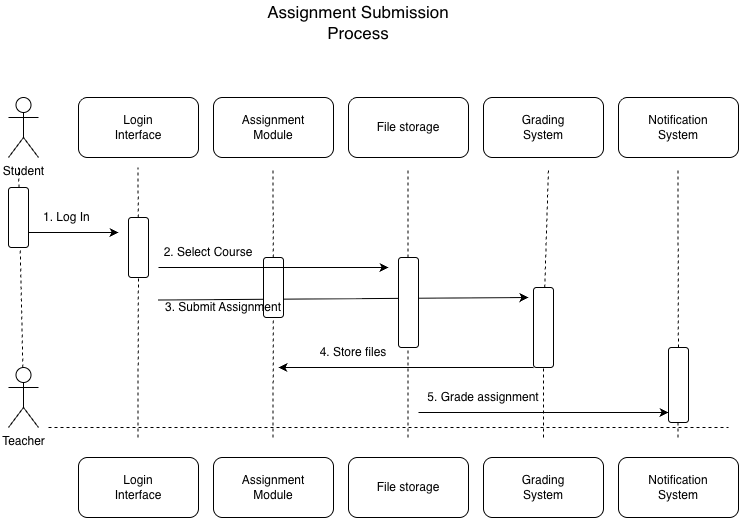

The diagram above was exported from draw.io. Its source (the exported page's mxGraphModel, read from the mxfile embedded in the PNG):
<mxGraphModel dx="1198" dy="815" grid="1" gridSize="10" guides="1" tooltips="1" connect="1" arrows="1" fold="1" page="1" pageScale="1" pageWidth="850" pageHeight="1100" math="0" shadow="0">
  <root>
    <mxCell id="0" />
    <mxCell id="1" parent="0" />
    <mxCell id="0mAsm7EUqCYhSicJmTJE-60" edge="1" parent="1" source="0mAsm7EUqCYhSicJmTJE-63" style="endArrow=classic;html=1;rounded=0;exitX=0;exitY=0.25;exitDx=0;exitDy=0;" value="">
      <mxGeometry height="50" relative="1" width="50" as="geometry">
        <mxPoint x="212" y="460" as="sourcePoint" />
        <mxPoint x="582" y="460" as="targetPoint" />
      </mxGeometry>
    </mxCell>
    <mxCell id="0mAsm7EUqCYhSicJmTJE-28" parent="1" style="rounded=1;whiteSpace=wrap;html=1;" value="" vertex="1">
      <mxGeometry height="60" width="120" x="672" y="260" as="geometry" />
    </mxCell>
    <mxCell id="0mAsm7EUqCYhSicJmTJE-2" parent="1" style="shape=umlActor;verticalLabelPosition=bottom;verticalAlign=top;html=1;outlineConnect=0;" value="Student" vertex="1">
      <mxGeometry height="60" width="30" x="62" y="260" as="geometry" />
    </mxCell>
    <mxCell id="0mAsm7EUqCYhSicJmTJE-17" parent="1" style="text;html=1;whiteSpace=wrap;strokeColor=none;fillColor=none;align=center;verticalAlign=middle;rounded=0;" value="&lt;font style=&quot;font-size: 17px;&quot;&gt;Assignment Submission Process&lt;/font&gt;" vertex="1">
      <mxGeometry height="30" width="190" x="317" y="170" as="geometry" />
    </mxCell>
    <mxCell id="0mAsm7EUqCYhSicJmTJE-18" parent="1" style="rounded=1;whiteSpace=wrap;html=1;" value="" vertex="1">
      <mxGeometry height="60" width="120" x="132" y="260" as="geometry" />
    </mxCell>
    <mxCell id="0mAsm7EUqCYhSicJmTJE-19" parent="1" style="rounded=1;whiteSpace=wrap;html=1;" value="" vertex="1">
      <mxGeometry height="60" width="120" x="267" y="260" as="geometry" />
    </mxCell>
    <mxCell id="0mAsm7EUqCYhSicJmTJE-20" parent="1" style="rounded=1;whiteSpace=wrap;html=1;" value="" vertex="1">
      <mxGeometry height="60" width="120" x="402" y="260" as="geometry" />
    </mxCell>
    <mxCell id="0mAsm7EUqCYhSicJmTJE-21" parent="1" style="text;html=1;whiteSpace=wrap;strokeColor=none;fillColor=none;align=center;verticalAlign=middle;rounded=0;" value="Login Interface" vertex="1">
      <mxGeometry height="30" width="60" x="162" y="275" as="geometry" />
    </mxCell>
    <mxCell id="0mAsm7EUqCYhSicJmTJE-22" parent="1" style="text;html=1;whiteSpace=wrap;strokeColor=none;fillColor=none;align=center;verticalAlign=middle;rounded=0;" value="Assignment&lt;div&gt;Module&lt;/div&gt;" vertex="1">
      <mxGeometry height="30" width="60" x="297" y="275" as="geometry" />
    </mxCell>
    <mxCell id="0mAsm7EUqCYhSicJmTJE-23" parent="1" style="text;html=1;whiteSpace=wrap;strokeColor=none;fillColor=none;align=center;verticalAlign=middle;rounded=0;" value="File storage" vertex="1">
      <mxGeometry height="30" width="80" x="422" y="275" as="geometry" />
    </mxCell>
    <mxCell id="0mAsm7EUqCYhSicJmTJE-24" parent="1" style="rounded=1;whiteSpace=wrap;html=1;" value="" vertex="1">
      <mxGeometry height="60" width="120" x="537" y="260" as="geometry" />
    </mxCell>
    <mxCell id="0mAsm7EUqCYhSicJmTJE-26" parent="1" style="text;html=1;whiteSpace=wrap;strokeColor=none;fillColor=none;align=center;verticalAlign=middle;rounded=0;" value="Grading System" vertex="1">
      <mxGeometry height="30" width="60" x="567" y="275" as="geometry" />
    </mxCell>
    <mxCell id="0mAsm7EUqCYhSicJmTJE-27" parent="1" style="text;html=1;whiteSpace=wrap;strokeColor=none;fillColor=none;align=center;verticalAlign=middle;rounded=0;" value="Notification&lt;br&gt;System" vertex="1">
      <mxGeometry height="30" width="80" x="692" y="275" as="geometry" />
    </mxCell>
    <mxCell id="0mAsm7EUqCYhSicJmTJE-29" edge="1" parent="1" source="0mAsm7EUqCYhSicJmTJE-11" style="endArrow=none;dashed=1;html=1;rounded=0;" value="">
      <mxGeometry height="50" relative="1" width="50" as="geometry">
        <mxPoint x="72" y="600" as="sourcePoint" />
        <mxPoint x="72" y="330" as="targetPoint" />
      </mxGeometry>
    </mxCell>
    <mxCell id="0mAsm7EUqCYhSicJmTJE-30" parent="1" style="rounded=1;whiteSpace=wrap;html=1;" value="" vertex="1">
      <mxGeometry height="60" width="120" x="672" y="620" as="geometry" />
    </mxCell>
    <mxCell id="0mAsm7EUqCYhSicJmTJE-31" parent="1" style="rounded=1;whiteSpace=wrap;html=1;" value="" vertex="1">
      <mxGeometry height="60" width="120" x="132" y="620" as="geometry" />
    </mxCell>
    <mxCell id="0mAsm7EUqCYhSicJmTJE-32" parent="1" style="rounded=1;whiteSpace=wrap;html=1;" value="" vertex="1">
      <mxGeometry height="60" width="120" x="267" y="620" as="geometry" />
    </mxCell>
    <mxCell id="0mAsm7EUqCYhSicJmTJE-33" parent="1" style="rounded=1;whiteSpace=wrap;html=1;" value="" vertex="1">
      <mxGeometry height="60" width="120" x="402" y="620" as="geometry" />
    </mxCell>
    <mxCell id="0mAsm7EUqCYhSicJmTJE-34" parent="1" style="text;html=1;whiteSpace=wrap;strokeColor=none;fillColor=none;align=center;verticalAlign=middle;rounded=0;" value="Login Interface" vertex="1">
      <mxGeometry height="30" width="60" x="162" y="635" as="geometry" />
    </mxCell>
    <mxCell id="0mAsm7EUqCYhSicJmTJE-35" parent="1" style="text;html=1;whiteSpace=wrap;strokeColor=none;fillColor=none;align=center;verticalAlign=middle;rounded=0;" value="Assignment&lt;div&gt;Module&lt;/div&gt;" vertex="1">
      <mxGeometry height="30" width="60" x="297" y="635" as="geometry" />
    </mxCell>
    <mxCell id="0mAsm7EUqCYhSicJmTJE-36" parent="1" style="text;html=1;whiteSpace=wrap;strokeColor=none;fillColor=none;align=center;verticalAlign=middle;rounded=0;" value="File storage" vertex="1">
      <mxGeometry height="30" width="80" x="422" y="635" as="geometry" />
    </mxCell>
    <mxCell id="0mAsm7EUqCYhSicJmTJE-37" parent="1" style="rounded=1;whiteSpace=wrap;html=1;" value="" vertex="1">
      <mxGeometry height="60" width="120" x="537" y="620" as="geometry" />
    </mxCell>
    <mxCell id="0mAsm7EUqCYhSicJmTJE-38" parent="1" style="text;html=1;whiteSpace=wrap;strokeColor=none;fillColor=none;align=center;verticalAlign=middle;rounded=0;" value="Grading System" vertex="1">
      <mxGeometry height="30" width="60" x="567" y="635" as="geometry" />
    </mxCell>
    <mxCell id="0mAsm7EUqCYhSicJmTJE-39" parent="1" style="text;html=1;whiteSpace=wrap;strokeColor=none;fillColor=none;align=center;verticalAlign=middle;rounded=0;" value="Notification&lt;br&gt;System" vertex="1">
      <mxGeometry height="30" width="80" x="692" y="635" as="geometry" />
    </mxCell>
    <mxCell id="0mAsm7EUqCYhSicJmTJE-40" edge="1" parent="1" source="0mAsm7EUqCYhSicJmTJE-49" style="endArrow=none;dashed=1;html=1;rounded=0;" value="">
      <mxGeometry height="50" relative="1" width="50" as="geometry">
        <mxPoint x="191.41" y="600" as="sourcePoint" />
        <mxPoint x="191.41" y="330" as="targetPoint" />
      </mxGeometry>
    </mxCell>
    <mxCell id="0mAsm7EUqCYhSicJmTJE-11" parent="1" style="shape=umlActor;verticalLabelPosition=bottom;verticalAlign=top;html=1;outlineConnect=0;" value="Teacher" vertex="1">
      <mxGeometry height="60" width="30" x="62" y="530" as="geometry" />
    </mxCell>
    <mxCell id="0mAsm7EUqCYhSicJmTJE-44" parent="1" style="rounded=1;whiteSpace=wrap;html=1;" value="" vertex="1">
      <mxGeometry height="60" width="20" x="62" y="350" as="geometry" />
    </mxCell>
    <mxCell id="0mAsm7EUqCYhSicJmTJE-45" edge="1" parent="1" source="0mAsm7EUqCYhSicJmTJE-51" style="endArrow=none;dashed=1;html=1;rounded=0;" value="">
      <mxGeometry height="50" relative="1" width="50" as="geometry">
        <mxPoint x="326.40999999999997" y="600" as="sourcePoint" />
        <mxPoint x="326.40999999999997" y="330" as="targetPoint" />
      </mxGeometry>
    </mxCell>
    <mxCell id="0mAsm7EUqCYhSicJmTJE-46" edge="1" parent="1" style="endArrow=none;dashed=1;html=1;rounded=0;" value="">
      <mxGeometry height="50" relative="1" width="50" as="geometry">
        <mxPoint x="461.40999999999997" y="600" as="sourcePoint" />
        <mxPoint x="461.40999999999997" y="330" as="targetPoint" />
      </mxGeometry>
    </mxCell>
    <mxCell id="0mAsm7EUqCYhSicJmTJE-47" edge="1" parent="1" source="0mAsm7EUqCYhSicJmTJE-54" style="endArrow=none;dashed=1;html=1;rounded=0;" value="">
      <mxGeometry height="50" relative="1" width="50" as="geometry">
        <mxPoint x="602" y="600" as="sourcePoint" />
        <mxPoint x="602" y="330" as="targetPoint" />
      </mxGeometry>
    </mxCell>
    <mxCell id="0mAsm7EUqCYhSicJmTJE-48" edge="1" parent="1" source="0mAsm7EUqCYhSicJmTJE-56" style="endArrow=none;dashed=1;html=1;rounded=0;" value="">
      <mxGeometry height="50" relative="1" width="50" as="geometry">
        <mxPoint x="731.41" y="600" as="sourcePoint" />
        <mxPoint x="731.41" y="330" as="targetPoint" />
      </mxGeometry>
    </mxCell>
    <mxCell id="0mAsm7EUqCYhSicJmTJE-50" edge="1" parent="1" style="endArrow=none;dashed=1;html=1;rounded=0;" target="0mAsm7EUqCYhSicJmTJE-49" value="">
      <mxGeometry height="50" relative="1" width="50" as="geometry">
        <mxPoint x="191.41" y="600" as="sourcePoint" />
        <mxPoint x="191.41" y="330" as="targetPoint" />
      </mxGeometry>
    </mxCell>
    <mxCell id="0mAsm7EUqCYhSicJmTJE-49" parent="1" style="rounded=1;whiteSpace=wrap;html=1;" value="" vertex="1">
      <mxGeometry height="60" width="20" x="182" y="380" as="geometry" />
    </mxCell>
    <mxCell id="0mAsm7EUqCYhSicJmTJE-52" edge="1" parent="1" style="endArrow=none;dashed=1;html=1;rounded=0;" target="0mAsm7EUqCYhSicJmTJE-51" value="">
      <mxGeometry height="50" relative="1" width="50" as="geometry">
        <mxPoint x="326.40999999999997" y="600" as="sourcePoint" />
        <mxPoint x="326.40999999999997" y="330" as="targetPoint" />
      </mxGeometry>
    </mxCell>
    <mxCell id="0mAsm7EUqCYhSicJmTJE-51" parent="1" style="rounded=1;whiteSpace=wrap;html=1;" value="" vertex="1">
      <mxGeometry height="60" width="20" x="317" y="420" as="geometry" />
    </mxCell>
    <mxCell id="0mAsm7EUqCYhSicJmTJE-53" parent="1" style="rounded=1;whiteSpace=wrap;html=1;" value="" vertex="1">
      <mxGeometry height="90" width="20" x="452" y="420" as="geometry" />
    </mxCell>
    <mxCell id="0mAsm7EUqCYhSicJmTJE-55" edge="1" parent="1" style="endArrow=none;dashed=1;html=1;rounded=0;" target="0mAsm7EUqCYhSicJmTJE-54" value="">
      <mxGeometry height="50" relative="1" width="50" as="geometry">
        <mxPoint x="597" y="600" as="sourcePoint" />
        <mxPoint x="602" y="330" as="targetPoint" />
      </mxGeometry>
    </mxCell>
    <mxCell id="0mAsm7EUqCYhSicJmTJE-54" parent="1" style="rounded=1;whiteSpace=wrap;html=1;" value="" vertex="1">
      <mxGeometry height="80" width="20" x="587" y="450" as="geometry" />
    </mxCell>
    <mxCell id="0mAsm7EUqCYhSicJmTJE-57" edge="1" parent="1" style="endArrow=none;dashed=1;html=1;rounded=0;" target="0mAsm7EUqCYhSicJmTJE-56" value="">
      <mxGeometry height="50" relative="1" width="50" as="geometry">
        <mxPoint x="731.41" y="600" as="sourcePoint" />
        <mxPoint x="731.41" y="330" as="targetPoint" />
      </mxGeometry>
    </mxCell>
    <mxCell id="0mAsm7EUqCYhSicJmTJE-56" parent="1" style="rounded=1;whiteSpace=wrap;html=1;" value="" vertex="1">
      <mxGeometry height="75" width="20" x="722" y="510" as="geometry" />
    </mxCell>
    <mxCell id="0mAsm7EUqCYhSicJmTJE-58" edge="1" parent="1" source="0mAsm7EUqCYhSicJmTJE-44" style="endArrow=classic;html=1;rounded=0;exitX=1;exitY=0.75;exitDx=0;exitDy=0;" value="">
      <mxGeometry height="50" relative="1" width="50" as="geometry">
        <mxPoint x="222" y="460" as="sourcePoint" />
        <mxPoint x="172" y="395" as="targetPoint" />
      </mxGeometry>
    </mxCell>
    <mxCell id="0mAsm7EUqCYhSicJmTJE-59" edge="1" parent="1" style="endArrow=classic;html=1;rounded=0;exitX=1;exitY=0.75;exitDx=0;exitDy=0;" value="">
      <mxGeometry height="50" relative="1" width="50" as="geometry">
        <mxPoint x="212" y="430" as="sourcePoint" />
        <mxPoint x="442" y="430" as="targetPoint" />
      </mxGeometry>
    </mxCell>
    <mxCell id="0mAsm7EUqCYhSicJmTJE-61" parent="1" style="text;html=1;whiteSpace=wrap;strokeColor=none;fillColor=none;align=center;verticalAlign=middle;rounded=0;" value="1. Log In&amp;nbsp;" vertex="1">
      <mxGeometry height="30" width="60" x="92" y="365" as="geometry" />
    </mxCell>
    <mxCell id="0mAsm7EUqCYhSicJmTJE-62" parent="1" style="text;html=1;whiteSpace=wrap;strokeColor=none;fillColor=none;align=center;verticalAlign=middle;rounded=0;" value="2. Select Course" vertex="1">
      <mxGeometry height="30" width="100" x="212" y="400" as="geometry" />
    </mxCell>
    <mxCell id="0mAsm7EUqCYhSicJmTJE-64" edge="1" parent="1" source="0mAsm7EUqCYhSicJmTJE-54" style="endArrow=classic;html=1;rounded=0;exitX=0;exitY=1;exitDx=0;exitDy=0;" value="">
      <mxGeometry height="50" relative="1" width="50" as="geometry">
        <mxPoint x="332" y="510" as="sourcePoint" />
        <mxPoint x="332" y="530" as="targetPoint" />
      </mxGeometry>
    </mxCell>
    <mxCell id="0mAsm7EUqCYhSicJmTJE-65" parent="1" style="text;html=1;whiteSpace=wrap;strokeColor=none;fillColor=none;align=center;verticalAlign=middle;rounded=0;" value="4. Store files" vertex="1">
      <mxGeometry height="30" width="130" x="342" y="500" as="geometry" />
    </mxCell>
    <mxCell id="0mAsm7EUqCYhSicJmTJE-67" edge="1" parent="1" source="0mAsm7EUqCYhSicJmTJE-68" style="endArrow=classic;html=1;rounded=0;exitX=0;exitY=1;exitDx=0;exitDy=0;" value="">
      <mxGeometry height="50" relative="1" width="50" as="geometry">
        <mxPoint x="492" y="575" as="sourcePoint" />
        <mxPoint x="722" y="575" as="targetPoint" />
      </mxGeometry>
    </mxCell>
    <mxCell id="0mAsm7EUqCYhSicJmTJE-68" parent="1" style="text;html=1;whiteSpace=wrap;strokeColor=none;fillColor=none;align=center;verticalAlign=middle;rounded=0;" value="5. Grade assignment" vertex="1">
      <mxGeometry height="30" width="130" x="472" y="545" as="geometry" />
    </mxCell>
    <mxCell id="0mAsm7EUqCYhSicJmTJE-70" edge="1" parent="1" style="endArrow=classic;html=1;rounded=0;exitX=1;exitY=0.75;exitDx=0;exitDy=0;" target="0mAsm7EUqCYhSicJmTJE-63" value="">
      <mxGeometry height="50" relative="1" width="50" as="geometry">
        <mxPoint x="212" y="460" as="sourcePoint" />
        <mxPoint x="442" y="460" as="targetPoint" />
      </mxGeometry>
    </mxCell>
    <mxCell id="0mAsm7EUqCYhSicJmTJE-63" parent="1" style="text;html=1;whiteSpace=wrap;strokeColor=none;fillColor=none;align=center;verticalAlign=middle;rounded=0;" value="3. Submit Assignment" vertex="1">
      <mxGeometry height="30" width="130" x="212" y="455" as="geometry" />
    </mxCell>
    <mxCell id="0mAsm7EUqCYhSicJmTJE-72" edge="1" parent="1" style="endArrow=none;dashed=1;html=1;rounded=0;" value="">
      <mxGeometry height="50" relative="1" width="50" as="geometry">
        <mxPoint x="102" y="590" as="sourcePoint" />
        <mxPoint x="782" y="590" as="targetPoint" />
      </mxGeometry>
    </mxCell>
  </root>
</mxGraphModel>